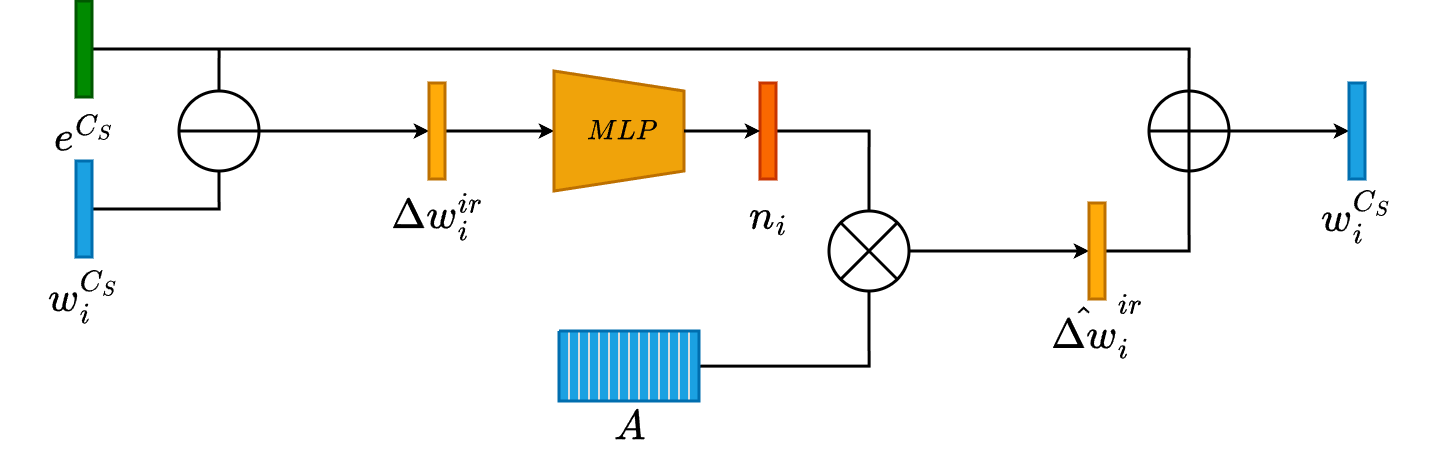

The diagram above was exported from draw.io. Its source (the exported page's mxGraphModel, read from the mxfile embedded in the PNG):
<mxGraphModel dx="2575" dy="1368" grid="1" gridSize="10" guides="1" tooltips="1" connect="1" arrows="1" fold="1" page="0" pageScale="1" pageWidth="850" pageHeight="1100" background="#FFFFFF" math="1" shadow="0">
  <root>
    <mxCell id="0" />
    <mxCell id="1" parent="0" />
    <mxCell id="ckrF4jZQ_Xt5MBig65NS-2" parent="1" style="text;html=1;whiteSpace=wrap;strokeColor=none;fillColor=none;align=center;verticalAlign=middle;rounded=0;strokeWidth=3;" value="&lt;span style=&quot;font-size: 36px;&quot;&gt;\(e^{C_S}\)&lt;/span&gt;" vertex="1">
      <mxGeometry height="30" width="168" x="-269" y="430" as="geometry" />
    </mxCell>
    <mxCell id="ckrF4jZQ_Xt5MBig65NS-9" edge="1" parent="1" source="ckrF4jZQ_Xt5MBig65NS-3" style="edgeStyle=orthogonalEdgeStyle;rounded=0;orthogonalLoop=1;jettySize=auto;html=1;entryX=0.5;entryY=0;entryDx=0;entryDy=0;endArrow=none;endFill=0;strokeWidth=3;" target="ckrF4jZQ_Xt5MBig65NS-8">
      <mxGeometry relative="1" as="geometry" />
    </mxCell>
    <mxCell id="ckrF4jZQ_Xt5MBig65NS-39" edge="1" parent="1" source="ckrF4jZQ_Xt5MBig65NS-3" style="edgeStyle=orthogonalEdgeStyle;rounded=0;orthogonalLoop=1;jettySize=auto;html=1;entryX=0.5;entryY=0;entryDx=0;entryDy=0;endArrow=none;endFill=0;strokeWidth=3;" target="ckrF4jZQ_Xt5MBig65NS-37">
      <mxGeometry relative="1" as="geometry" />
    </mxCell>
    <mxCell id="ckrF4jZQ_Xt5MBig65NS-3" parent="1" style="rounded=0;whiteSpace=wrap;html=1;fillColor=#008a00;strokeColor=#005700;fontColor=#ffffff;strokeWidth=3;" value="" vertex="1">
      <mxGeometry height="96" width="16" x="-193" y="310" as="geometry" />
    </mxCell>
    <mxCell id="ckrF4jZQ_Xt5MBig65NS-10" edge="1" parent="1" source="ckrF4jZQ_Xt5MBig65NS-4" style="edgeStyle=orthogonalEdgeStyle;rounded=0;orthogonalLoop=1;jettySize=auto;html=1;entryX=0.5;entryY=1;entryDx=0;entryDy=0;endArrow=none;endFill=0;strokeWidth=3;" target="ckrF4jZQ_Xt5MBig65NS-8">
      <mxGeometry relative="1" as="geometry" />
    </mxCell>
    <mxCell id="ckrF4jZQ_Xt5MBig65NS-4" parent="1" style="rounded=0;whiteSpace=wrap;html=1;fillColor=#1ba1e2;strokeColor=#006EAF;fontColor=#ffffff;strokeWidth=3;" value="" vertex="1">
      <mxGeometry height="96" width="16" x="-193" y="470" as="geometry" />
    </mxCell>
    <mxCell id="ckrF4jZQ_Xt5MBig65NS-5" parent="1" style="text;html=1;whiteSpace=wrap;strokeColor=none;fillColor=none;align=center;verticalAlign=middle;rounded=0;strokeWidth=3;" value="&lt;span style=&quot;font-size: 36px;&quot;&gt;\(w^{C_S}_i\)&lt;/span&gt;" vertex="1">
      <mxGeometry height="30" width="168" x="-269" y="590" as="geometry" />
    </mxCell>
    <mxCell id="ckrF4jZQ_Xt5MBig65NS-14" edge="1" parent="1" source="ckrF4jZQ_Xt5MBig65NS-8" style="edgeStyle=orthogonalEdgeStyle;rounded=0;orthogonalLoop=1;jettySize=auto;html=1;entryX=0;entryY=0.5;entryDx=0;entryDy=0;strokeWidth=3;" target="ckrF4jZQ_Xt5MBig65NS-12">
      <mxGeometry relative="1" as="geometry" />
    </mxCell>
    <mxCell id="ckrF4jZQ_Xt5MBig65NS-8" parent="1" style="shape=lineEllipse;perimeter=ellipsePerimeter;whiteSpace=wrap;html=1;backgroundOutline=1;strokeColor=default;strokeWidth=3;" value="" vertex="1">
      <mxGeometry height="80" width="80" x="-90" y="400" as="geometry" />
    </mxCell>
    <mxCell id="ckrF4jZQ_Xt5MBig65NS-19" edge="1" parent="1" source="ckrF4jZQ_Xt5MBig65NS-12" style="edgeStyle=orthogonalEdgeStyle;rounded=0;orthogonalLoop=1;jettySize=auto;html=1;entryX=0.5;entryY=1;entryDx=0;entryDy=0;strokeWidth=3;" target="ckrF4jZQ_Xt5MBig65NS-15">
      <mxGeometry relative="1" as="geometry" />
    </mxCell>
    <mxCell id="ckrF4jZQ_Xt5MBig65NS-12" parent="1" style="rounded=0;whiteSpace=wrap;html=1;fillColor=#FFAB09;strokeColor=#BD7000;fontColor=#000000;strokeWidth=3;" value="" vertex="1">
      <mxGeometry height="96" width="16" x="160" y="392" as="geometry" />
    </mxCell>
    <mxCell id="ckrF4jZQ_Xt5MBig65NS-13" parent="1" style="text;html=1;whiteSpace=wrap;strokeColor=none;fillColor=none;align=center;verticalAlign=middle;rounded=0;strokeWidth=3;" value="&lt;span style=&quot;font-size: 36px;&quot;&gt;\(\Delta{w}^{ir}_i\)&lt;/span&gt;" vertex="1">
      <mxGeometry height="30" width="168" x="84" y="510" as="geometry" />
    </mxCell>
    <mxCell id="ckrF4jZQ_Xt5MBig65NS-18" connectable="0" parent="1" style="group;strokeWidth=3;" value="" vertex="1">
      <mxGeometry height="120" width="130" x="285" y="380" as="geometry" />
    </mxCell>
    <mxCell id="ckrF4jZQ_Xt5MBig65NS-15" parent="ckrF4jZQ_Xt5MBig65NS-18" style="shape=trapezoid;perimeter=trapezoidPerimeter;whiteSpace=wrap;html=1;fixedSize=1;rotation=90;fillColor=#f0a30a;fontColor=#000000;strokeColor=#BD7000;strokeWidth=3;" value="" vertex="1">
      <mxGeometry height="130" width="120" x="5" y="-5" as="geometry" />
    </mxCell>
    <mxCell id="ckrF4jZQ_Xt5MBig65NS-16" parent="ckrF4jZQ_Xt5MBig65NS-18" style="text;html=1;whiteSpace=wrap;strokeColor=none;fillColor=none;align=center;verticalAlign=middle;rounded=0;strokeWidth=3;" value="&lt;font style=&quot;font-size: 24px;&quot;&gt;\(MLP\)&lt;/font&gt;" vertex="1">
      <mxGeometry height="30" width="114" x="11" y="45" as="geometry" />
    </mxCell>
    <mxCell id="ckrF4jZQ_Xt5MBig65NS-28" edge="1" parent="1" source="ckrF4jZQ_Xt5MBig65NS-22" style="edgeStyle=orthogonalEdgeStyle;rounded=0;orthogonalLoop=1;jettySize=auto;html=1;entryX=0.5;entryY=0;entryDx=0;entryDy=0;endArrow=none;endFill=0;strokeWidth=3;" target="ckrF4jZQ_Xt5MBig65NS-27">
      <mxGeometry relative="1" as="geometry" />
    </mxCell>
    <mxCell id="ckrF4jZQ_Xt5MBig65NS-22" parent="1" style="rounded=0;whiteSpace=wrap;html=1;fillColor=#fa6800;strokeColor=#C73500;fontColor=#000000;strokeWidth=3;" value="" vertex="1">
      <mxGeometry height="96" width="16" x="491" y="392" as="geometry" />
    </mxCell>
    <mxCell id="ckrF4jZQ_Xt5MBig65NS-23" parent="1" style="text;html=1;whiteSpace=wrap;strokeColor=none;fillColor=none;align=center;verticalAlign=middle;rounded=0;strokeWidth=3;" value="&lt;span style=&quot;font-size: 36px;&quot;&gt;\(n_i\)&lt;/span&gt;" vertex="1">
      <mxGeometry height="30" width="85" x="456.5" y="510" as="geometry" />
    </mxCell>
    <mxCell id="ckrF4jZQ_Xt5MBig65NS-24" edge="1" parent="1" source="ckrF4jZQ_Xt5MBig65NS-15" style="edgeStyle=orthogonalEdgeStyle;rounded=0;orthogonalLoop=1;jettySize=auto;html=1;entryX=0;entryY=0.5;entryDx=0;entryDy=0;strokeWidth=3;" target="ckrF4jZQ_Xt5MBig65NS-22">
      <mxGeometry relative="1" as="geometry" />
    </mxCell>
    <mxCell id="ckrF4jZQ_Xt5MBig65NS-36" edge="1" parent="1" source="ckrF4jZQ_Xt5MBig65NS-27" style="edgeStyle=orthogonalEdgeStyle;rounded=0;orthogonalLoop=1;jettySize=auto;html=1;entryX=0;entryY=0.5;entryDx=0;entryDy=0;strokeWidth=3;" target="ckrF4jZQ_Xt5MBig65NS-35">
      <mxGeometry relative="1" as="geometry" />
    </mxCell>
    <mxCell id="ckrF4jZQ_Xt5MBig65NS-27" parent="1" style="shape=sumEllipse;perimeter=ellipsePerimeter;whiteSpace=wrap;html=1;backgroundOutline=1;strokeWidth=3;" value="" vertex="1">
      <mxGeometry height="80" width="80" x="560" y="520" as="geometry" />
    </mxCell>
    <mxCell id="ckrF4jZQ_Xt5MBig65NS-31" edge="1" parent="1" source="ckrF4jZQ_Xt5MBig65NS-29" style="edgeStyle=orthogonalEdgeStyle;rounded=0;orthogonalLoop=1;jettySize=auto;html=1;entryX=0.5;entryY=1;entryDx=0;entryDy=0;endArrow=none;endFill=0;strokeWidth=3;" target="ckrF4jZQ_Xt5MBig65NS-27">
      <mxGeometry relative="1" as="geometry" />
    </mxCell>
    <mxCell id="ckrF4jZQ_Xt5MBig65NS-29" parent="1" style="verticalLabelPosition=bottom;verticalAlign=top;html=1;shape=mxgraph.basic.patternFillRect;fillStyle=vert;step=10;fillStrokeWidth=2;fillStrokeColor=#dddddd;fillColor=#1ba1e2;fontColor=#ffffff;strokeColor=#006EAF;strokeWidth=3;" value="" vertex="1">
      <mxGeometry height="70" width="140" x="290" y="640" as="geometry" />
    </mxCell>
    <mxCell id="ckrF4jZQ_Xt5MBig65NS-30" parent="1" style="text;html=1;whiteSpace=wrap;strokeColor=none;fillColor=none;align=center;verticalAlign=middle;rounded=0;strokeWidth=3;" value="&lt;span style=&quot;font-size: 36px;&quot;&gt;\(A\)&lt;/span&gt;" vertex="1">
      <mxGeometry height="30" width="85" x="317.5" y="720" as="geometry" />
    </mxCell>
    <mxCell id="ckrF4jZQ_Xt5MBig65NS-34" parent="1" style="text;html=1;whiteSpace=wrap;strokeColor=none;fillColor=none;align=center;verticalAlign=middle;rounded=0;strokeWidth=3;" value="&lt;span style=&quot;font-size: 36px;&quot;&gt;\(\hat{\Delta{w}}^{ir}_i\)&lt;/span&gt;" vertex="1">
      <mxGeometry height="30" width="168" x="744" y="620" as="geometry" />
    </mxCell>
    <mxCell id="ckrF4jZQ_Xt5MBig65NS-38" edge="1" parent="1" source="ckrF4jZQ_Xt5MBig65NS-35" style="edgeStyle=orthogonalEdgeStyle;rounded=0;orthogonalLoop=1;jettySize=auto;html=1;entryX=0.5;entryY=1;entryDx=0;entryDy=0;endArrow=none;endFill=0;strokeWidth=3;" target="ckrF4jZQ_Xt5MBig65NS-37">
      <mxGeometry relative="1" as="geometry" />
    </mxCell>
    <mxCell id="ckrF4jZQ_Xt5MBig65NS-35" parent="1" style="rounded=0;whiteSpace=wrap;html=1;fillColor=#FFAB09;strokeColor=#BD7000;fontColor=#000000;strokeWidth=3;" value="" vertex="1">
      <mxGeometry height="96" width="16" x="820" y="512" as="geometry" />
    </mxCell>
    <mxCell id="ckrF4jZQ_Xt5MBig65NS-41" edge="1" parent="1" source="ckrF4jZQ_Xt5MBig65NS-37" style="edgeStyle=orthogonalEdgeStyle;rounded=0;orthogonalLoop=1;jettySize=auto;html=1;entryX=0;entryY=0.5;entryDx=0;entryDy=0;strokeWidth=3;" target="ckrF4jZQ_Xt5MBig65NS-40">
      <mxGeometry relative="1" as="geometry" />
    </mxCell>
    <mxCell id="ckrF4jZQ_Xt5MBig65NS-37" parent="1" style="shape=orEllipse;perimeter=ellipsePerimeter;whiteSpace=wrap;html=1;backgroundOutline=1;strokeWidth=3;" value="" vertex="1">
      <mxGeometry height="80" width="80" x="880" y="400" as="geometry" />
    </mxCell>
    <mxCell id="ckrF4jZQ_Xt5MBig65NS-40" parent="1" style="rounded=0;whiteSpace=wrap;html=1;fillColor=#1ba1e2;strokeColor=#006EAF;fontColor=#ffffff;strokeWidth=3;" value="" vertex="1">
      <mxGeometry height="96" width="16" x="1080" y="392" as="geometry" />
    </mxCell>
    <mxCell id="ckrF4jZQ_Xt5MBig65NS-42" parent="1" style="text;html=1;whiteSpace=wrap;strokeColor=none;fillColor=none;align=center;verticalAlign=middle;rounded=0;strokeWidth=3;" value="&lt;span style=&quot;font-size: 36px;&quot;&gt;\(w^{C_S}_i\)&lt;/span&gt;" vertex="1">
      <mxGeometry height="30" width="168" x="1004" y="510" as="geometry" />
    </mxCell>
  </root>
</mxGraphModel>